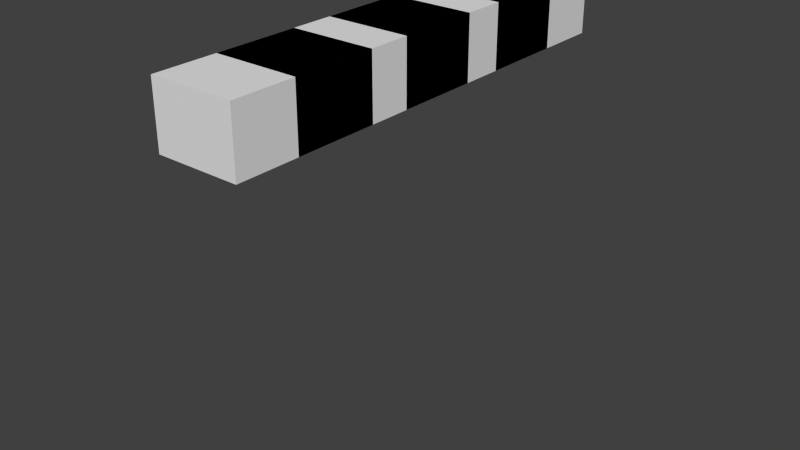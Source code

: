 # Source: insulatedwire.blend  (saved by Blender 2.67.0; exported with 4.5.12 LTS)
import bpy
from mathutils import Matrix  # noqa: F401  (used for matrix-valued properties, if any)

bpy.ops.wm.read_factory_settings(use_empty=True)
scene = bpy.context.scene
scene.name = 'Scene'

# ---- collections
col_collection_1 = bpy.data.collections.new('Collection 1'); scene.collection.children.link(col_collection_1)

# ---- materials (node trees are filled in below, after node groups)
mat_material = bpy.data.materials.new('Material')
mat_material.alpha_threshold = 0.0
mat_material.use_transparent_shadow = False
mat_material.roughness = 0.5
mat_material.line_color = (0.0, 0.0, 0.0, 1.0)

# ---- material node trees

# ---- world
world_world = bpy.data.worlds.new('World'); scene.world = world_world
world_world.color = (0.05088, 0.05088, 0.05088)
world_world.use_sun_shadow = False
world_world.sun_shadow_jitter_overblur = 0.0
world_world.cycles.sampling_method = 'MANUAL'
world_world.cycles.sample_map_resolution = 256

# ---- meshes
me_outsideconnector_n = bpy.data.meshes.new('outsideconnector_N')
me_outsideconnector_n.from_pydata([(-0.25, -0.25, -1.0), (-0.25, 0.125, -1.0), (0.25, 0.125, -1.0), (0.25, -0.25, -1.0), (-0.25, -0.25, -0.625), (-0.25, 0.125, -0.625), (0.25, 0.125, -0.625), (0.25, -0.25, -0.625)], [], [(4, 5, 1, 0), (5, 6, 2, 1), (6, 7, 3, 2), (7, 4, 0, 3), (0, 1, 2, 3), (7, 6, 5, 4)])
_uv = me_outsideconnector_n.uv_layers.new(name='UVMap')
_uv.uv.foreach_set('vector', [0.09375, 0.09375, 0.09375, 0.0, 0.0, 0.0, 0.0, 0.09375, 0.1875, 0.09375, 0.3125, 0.09375, 0.3125, 0.0, 0.1875, 0.0, 0.4062, 0.0, 0.4062, 0.09375, 0.5, 0.09375, 0.5, 0.0, 0.3125, 0.9062, 0.1875, 0.9062, 0.1875, 1.0, 0.3125, 1.0, 0.1875, 0.09375, 0.1875, 0.0, 0.3125, 0.0, 0.3125, 0.09375, 0.3125, 0.5938, 0.3125, 0.5, 0.1875, 0.5, 0.1875, 0.5938])
me_outsideconnector_n.materials.append(mat_material)
me_outsideconnector_n.use_remesh_preserve_volume = False
me_outsideconnector_n.use_remesh_preserve_attributes = False
me_outsideconnector_n.use_mirror_vertex_groups = False
me_outsideconnector_n.update()
me_outsideconnector_p = bpy.data.meshes.new('outsideconnector_P')
me_outsideconnector_p.from_pydata([(-0.25, -0.25, -1.0), (-0.25, 0.125, -1.0), (0.25, 0.125, -1.0), (0.25, -0.25, -1.0), (-0.25, -0.25, -0.625), (-0.25, 0.125, -0.625), (0.25, 0.125, -0.625), (0.25, -0.25, -0.625)], [], [(4, 5, 1, 0), (5, 6, 2, 1), (6, 7, 3, 2), (7, 4, 0, 3), (0, 1, 2, 3), (7, 6, 5, 4)])
_uv = me_outsideconnector_p.uv_layers.new(name='UVMap')
_uv.uv.foreach_set('vector', [0.0, 0.09375, 0.09375, 0.09375, 0.09375, 0.0, 0.0, 0.0, 0.1875, 0.5938, 0.3125, 0.5938, 0.3125, 0.5, 0.1875, 0.5, 0.4062, 0.09375, 0.5, 0.09375, 0.5, 0.0, 0.4062, 0.0, 0.3125, 0.09375, 0.1875, 0.09375, 0.1875, 0.0, 0.3125, 0.0, 0.3125, 0.0, 0.3125, 0.09375, 0.1875, 0.09375, 0.1875, 0.0, 0.3125, 1.0, 0.3125, 0.9062, 0.1875, 0.9062, 0.1875, 1.0])
me_outsideconnector_p.materials.append(mat_material)
me_outsideconnector_p.use_remesh_preserve_volume = False
me_outsideconnector_p.use_remesh_preserve_attributes = False
me_outsideconnector_p.use_mirror_vertex_groups = False
me_outsideconnector_p.update()
me_inin_p = bpy.data.meshes.new('inin_P')
me_inin_p.from_pydata([(-0.25, -0.25, -1.0), (-0.25, 0.25, -1.0), (0.25, 0.25, -1.0), (0.25, -0.25, -1.0), (-0.25, -0.25, -0.625), (-0.25, 0.25, -0.625), (0.25, 0.25, -0.625), (0.25, -0.25, -0.625), (-0.25, -0.125, -0.625), (-0.25, -0.125, -1.0), (0.25, -0.125, -0.625), (0.25, -0.125, -1.0)], [], [(8, 5, 1, 9), (5, 6, 2, 1), (10, 7, 3, 11), (7, 4, 0, 3), (9, 1, 2, 11), (10, 6, 5, 8), (4, 8, 9, 0), (6, 10, 11, 2), (0, 9, 11, 3), (7, 10, 8, 4)])
_uv = me_inin_p.uv_layers.new(name='UVMap')
_uv.uv.foreach_set('vector', [0.09375, 0.4062, 0.0, 0.4062, 0.0, 0.5, 0.09375, 0.5, 0.3125, 1.0, 0.1875, 1.0, 0.1875, 0.9062, 0.3125, 0.9062, 0.4062, 0.5938, 0.4062, 0.625, 0.5, 0.625, 0.5, 0.5938, 0.3125, 0.09375, 0.1875, 0.09375, 0.1875, 0.0, 0.3125, 0.0, 0.1875, 0.5625, 0.1875, 0.5, 0.3125, 0.5, 0.3125, 0.5625, 0.1875, 0.0, 0.1875, 0.09375, 0.3125, 0.09375, 0.3125, 0.0, 0.09375, 0.625, 0.09375, 0.5938, 0.0, 0.5938, 0.0, 0.625, 0.5, 0.4062, 0.4062, 0.4062, 0.4062, 0.5, 0.5, 0.5, 0.1875, 0.625, 0.1875, 0.5938, 0.3125, 0.5938, 0.3125, 0.625, 0.3125, 0.625, 0.3125, 0.5938, 0.1875, 0.5938, 0.1875, 0.625])
me_inin_p.materials.append(mat_material)
me_inin_p.use_remesh_preserve_volume = False
me_inin_p.use_remesh_preserve_attributes = False
me_inin_p.use_mirror_vertex_groups = False
me_inin_p.update()
me_inin_n = bpy.data.meshes.new('inin_N')
me_inin_n.from_pydata([(-0.25, -0.25, -1.0), (-0.25, 0.25, -1.0), (0.25, 0.25, -1.0), (0.25, -0.25, -1.0), (-0.25, -0.25, -0.625), (-0.25, 0.25, -0.625), (0.25, 0.25, -0.625), (0.25, -0.25, -0.625), (-0.25, 0.125, -0.625), (-0.25, 0.125, -1.0), (0.25, 0.125, -0.625), (0.25, 0.125, -1.0)], [], [(8, 5, 1, 9), (5, 6, 2, 1), (10, 7, 3, 11), (7, 4, 0, 3), (9, 1, 2, 11), (10, 6, 5, 8), (4, 8, 9, 0), (6, 10, 11, 2), (0, 9, 11, 3), (7, 10, 8, 4)])
_uv = me_inin_n.uv_layers.new(name='UVMap')
_uv.uv.foreach_set('vector', [0.09375, 0.9062, 0.09375, 0.875, 0.0, 0.875, 0.0, 0.9062, 0.3125, 0.09375, 0.1875, 0.09375, 0.1875, 0.0, 0.3125, 0.0, 0.4062, 0.4062, 0.4062, 0.5, 0.5, 0.5, 0.5, 0.4062, 0.3125, 0.5938, 0.1875, 0.5938, 0.1875, 0.5, 0.3125, 0.5, 0.1875, 0.9062, 0.1875, 0.875, 0.3125, 0.875, 0.3125, 0.9062, 0.3125, 0.9062, 0.3125, 0.875, 0.1875, 0.875, 0.1875, 0.9062, 0.09375, 0.5, 0.09375, 0.4062, 0.0, 0.4062, 0.0, 0.5, 0.4062, 0.875, 0.4062, 0.9062, 0.5, 0.9062, 0.5, 0.875, 0.1875, 1.0, 0.1875, 0.9086, 0.3125, 0.9086, 0.3125, 1.0, 0.3125, 0.09375, 0.3125, 0.0, 0.1875, 0.0, 0.1875, 0.09375])
me_inin_n.materials.append(mat_material)
me_inin_n.use_remesh_preserve_volume = False
me_inin_n.use_remesh_preserve_attributes = False
me_inin_n.use_mirror_vertex_groups = False
me_inin_n.update()
me_inout_n = bpy.data.meshes.new('inout_N')
me_inout_n.from_pydata([(-0.25, -0.25, -1.0), (-0.25, 0.25, -1.0), (0.25, 0.25, -1.0), (0.25, -0.25, -1.0), (-0.25, -0.25, -0.625), (-0.25, 0.25, -0.625), (0.25, 0.25, -0.625), (0.25, -0.25, -0.625)], [], [(4, 5, 1, 0), (5, 6, 2, 1), (6, 7, 3, 2), (7, 4, 0, 3), (0, 1, 2, 3), (7, 6, 5, 4)])
_uv = me_inout_n.uv_layers.new(name='UVMap')
_uv.uv.foreach_set('vector', [0.09375, 1.0, 0.09375, 0.875, 0.0, 0.875, 0.0, 1.0, 0.3125, 0.09375, 0.1875, 0.09375, 0.1875, 0.0, 0.3125, 0.0, 0.4062, 0.875, 0.4062, 1.0, 0.5, 1.0, 0.5, 0.875, 0.3125, 0.09375, 0.1875, 0.09375, 0.1875, 0.0, 0.3125, 0.0, 0.1875, 1.0, 0.1875, 0.875, 0.3125, 0.875, 0.3125, 1.0, 0.3125, 1.0, 0.3125, 0.875, 0.1875, 0.875, 0.1875, 1.0])
me_inout_n.materials.append(mat_material)
me_inout_n.use_remesh_preserve_volume = False
me_inout_n.use_remesh_preserve_attributes = False
me_inout_n.use_mirror_vertex_groups = False
me_inout_n.update()
me_inout_p = bpy.data.meshes.new('inout_P')
me_inout_p.from_pydata([(-0.25, -0.25, -1.0), (-0.25, 0.25, -1.0), (0.25, 0.25, -1.0), (0.25, -0.25, -1.0), (-0.25, -0.25, -0.625), (-0.25, 0.25, -0.625), (0.25, 0.25, -0.625), (0.25, -0.25, -0.625)], [], [(4, 5, 1, 0), (5, 6, 2, 1), (6, 7, 3, 2), (7, 4, 0, 3), (0, 1, 2, 3), (7, 6, 5, 4)])
_uv = me_inout_p.uv_layers.new(name='UVMap')
_uv.uv.foreach_set('vector', [0.09375, 0.625, 0.09375, 0.5, 0.0, 0.5, 0.0, 0.625, 0.3125, 0.09375, 0.1875, 0.09375, 0.1875, 0.0, 0.3125, 0.0, 0.4062, 0.5, 0.4062, 0.625, 0.5, 0.625, 0.5, 0.5, 0.3125, 0.09375, 0.1875, 0.09375, 0.1875, 0.0, 0.3125, 0.0, 0.1875, 0.625, 0.1875, 0.5, 0.3125, 0.5, 0.3125, 0.625, 0.3125, 0.625, 0.3125, 0.5, 0.1875, 0.5, 0.1875, 0.625])
me_inout_p.materials.append(mat_material)
me_inout_p.use_remesh_preserve_volume = False
me_inout_p.use_remesh_preserve_attributes = False
me_inout_p.use_mirror_vertex_groups = False
me_inout_p.update()
me_insideconnector_n = bpy.data.meshes.new('insideconnector_N')
me_insideconnector_n.from_pydata([(-0.25, -0.25, -1.0), (-0.25, 1.192e-07, -1.0), (0.25, 1.192e-07, -1.0), (0.25, -0.25, -1.0), (-0.25, -0.25, -0.625), (-0.25, 1.192e-07, -0.625), (0.25, 1.192e-07, -0.625), (0.25, -0.25, -0.625)], [], [(4, 5, 1, 0), (5, 6, 2, 1), (6, 7, 3, 2), (7, 4, 0, 3), (0, 1, 2, 3), (7, 6, 5, 4)])
_uv = me_insideconnector_n.uv_layers.new(name='UVMap')
_uv.uv.foreach_set('vector', [0.09375, 0.875, 0.09375, 0.8125, 0.0, 0.8125, 0.0, 0.875, 0.3125, 0.09375, 0.1875, 0.09375, 0.1875, 0.0, 0.3125, 0.0, 0.4062, 0.8125, 0.4062, 0.875, 0.5, 0.875, 0.5, 0.8125, 0.3125, 0.09375, 0.1875, 0.09375, 0.1875, 0.0, 0.3125, 0.0, 0.1875, 0.875, 0.1875, 0.8125, 0.3125, 0.8125, 0.3125, 0.875, 0.3125, 0.875, 0.3125, 0.8125, 0.1875, 0.8125, 0.1875, 0.875])
me_insideconnector_n.materials.append(mat_material)
me_insideconnector_n.use_remesh_preserve_volume = False
me_insideconnector_n.use_remesh_preserve_attributes = False
me_insideconnector_n.use_mirror_vertex_groups = False
me_insideconnector_n.update()
me_insideconnector_p = bpy.data.meshes.new('insideconnector_P')
me_insideconnector_p.from_pydata([(-0.25, -0.25, -1.0), (-0.25, 1.192e-07, -1.0), (0.25, 1.192e-07, -1.0), (0.25, -0.25, -1.0), (-0.25, -0.25, -0.625), (-0.25, 1.192e-07, -0.625), (0.25, 1.192e-07, -0.625), (0.25, -0.25, -0.625)], [], [(4, 5, 1, 0), (5, 6, 2, 1), (6, 7, 3, 2), (7, 4, 0, 3), (0, 1, 2, 3), (7, 6, 5, 4)])
_uv = me_insideconnector_p.uv_layers.new(name='UVMap')
_uv.uv.foreach_set('vector', [0.09375, 0.6875, 0.09375, 0.625, 0.0, 0.625, 0.0, 0.6875, 0.3125, 0.09375, 0.1875, 0.09375, 0.1875, 0.0, 0.3125, 0.0, 0.4062, 0.625, 0.4062, 0.6875, 0.5, 0.6875, 0.5, 0.625, 0.3125, 0.09375, 0.1875, 0.09375, 0.1875, 0.0, 0.3125, 0.0, 0.1875, 0.6875, 0.1875, 0.625, 0.3125, 0.625, 0.3125, 0.6875, 0.3125, 0.6875, 0.3125, 0.625, 0.1875, 0.625, 0.1875, 0.6875])
me_insideconnector_p.materials.append(mat_material)
me_insideconnector_p.use_remesh_preserve_volume = False
me_insideconnector_p.use_remesh_preserve_attributes = False
me_insideconnector_p.use_mirror_vertex_groups = False
me_insideconnector_p.update()
me_center_x = bpy.data.meshes.new('center_X')
me_center_x.from_pydata([(-0.25, -0.25, -1.0), (-0.25, 0.25, -1.0), (0.25, 0.25, -1.0), (0.25, -0.25, -1.0), (-0.25, -0.25, -0.625), (-0.25, 0.25, -0.625), (0.25, 0.25, -0.625), (0.25, -0.25, -0.625)], [], [(4, 5, 1, 0), (5, 6, 2, 1), (6, 7, 3, 2), (7, 4, 0, 3), (0, 1, 2, 3), (7, 6, 5, 4)])
_uv = me_center_x.uv_layers.new(name='UVMap')
_uv.uv.foreach_set('vector', [0.09375, 0.8125, 0.09375, 0.6875, 0.0, 0.6875, 0.0, 0.8125, 0.4062, 0.6875, 0.4062, 0.8125, 0.5, 0.8125, 0.5, 0.6875, 0.4062, 0.6875, 0.4062, 0.8125, 0.5, 0.8125, 0.5, 0.6875, 0.09375, 0.8125, 0.09375, 0.6875, 0.0, 0.6875, 0.0, 0.8125, 0.1875, 0.8125, 0.1875, 0.6875, 0.3125, 0.6875, 0.3125, 0.8125, 0.3125, 0.3125, 0.3125, 0.1875, 0.1875, 0.1875, 0.1875, 0.3125])
me_center_x.materials.append(mat_material)
me_center_x.use_remesh_preserve_volume = False
me_center_x.use_remesh_preserve_attributes = False
me_center_x.use_mirror_vertex_groups = False
me_center_x.update()
me_center_pn = bpy.data.meshes.new('center_PN')
me_center_pn.from_pydata([(-0.25, -0.25, -1.0), (-0.25, 0.25, -1.0), (0.25, 0.25, -1.0), (0.25, -0.25, -1.0), (-0.25, -0.25, -0.625), (-0.25, 0.25, -0.625), (0.25, 0.25, -0.625), (0.25, -0.25, -0.625)], [], [(4, 5, 1, 0), (5, 6, 2, 1), (6, 7, 3, 2), (7, 4, 0, 3), (0, 1, 2, 3), (7, 6, 5, 4)])
_uv = me_center_pn.uv_layers.new(name='UVMap')
_uv.uv.foreach_set('vector', [0.09375, 0.8125, 0.09375, 0.6875, 0.0, 0.6875, 0.0, 0.8125, 0.3125, 0.09375, 0.1875, 0.09375, 0.1875, 0.0, 0.3125, 0.0, 0.4062, 0.6875, 0.4062, 0.8125, 0.5, 0.8125, 0.5, 0.6875, 0.3125, 0.09375, 0.1875, 0.09375, 0.1875, 0.0, 0.3125, 0.0, 0.1875, 0.8125, 0.1875, 0.6875, 0.3125, 0.6875, 0.3125, 0.8125, 0.3125, 0.8125, 0.3125, 0.6875, 0.1875, 0.6875, 0.1875, 0.8125])
me_center_pn.materials.append(mat_material)
me_center_pn.use_remesh_preserve_volume = False
me_center_pn.use_remesh_preserve_attributes = False
me_center_pn.use_mirror_vertex_groups = False
me_center_pn.update()

# ---- objects
ob_outsideconnector_n = bpy.data.objects.new('outsideconnector_N', me_outsideconnector_n)
ob_outsideconnector_p = bpy.data.objects.new('outsideconnector_P', me_outsideconnector_p)
ob_inin_p = bpy.data.objects.new('inin_P', me_inin_p)
ob_inin_n = bpy.data.objects.new('inin_N', me_inin_n)
ob_inout_n = bpy.data.objects.new('inout_N', me_inout_n)
ob_inout_p = bpy.data.objects.new('inout_P', me_inout_p)
ob_insideconnector_n = bpy.data.objects.new('insideconnector_N', me_insideconnector_n)
ob_insideconnector_p = bpy.data.objects.new('insideconnector_P', me_insideconnector_p)
ob_center_x = bpy.data.objects.new('center_X', me_center_x)
ob_center_pn = bpy.data.objects.new('center_PN', me_center_pn)

# ---- transforms, parenting, visibility, modifiers, constraints
ob_outsideconnector_n.location = (0.0, -0.5625, 0.5)
ob_outsideconnector_n.scale = (0.5, 0.5, 0.5)
ob_outsideconnector_n.lineart.crease_threshold = 0.0
ob_outsideconnector_p.location = (0.0, 0.625, 0.5)
ob_outsideconnector_p.scale = (0.5, 0.5, 0.5)
ob_outsideconnector_p.lineart.crease_threshold = 0.0
ob_inin_p.location = (0.0, 0.375, 0.5)
ob_inin_p.scale = (0.5, 0.5, 0.5)
ob_inin_p.lineart.crease_threshold = 0.0
ob_inin_n.location = (0.0, -0.375, 0.5)
ob_inin_n.scale = (0.5, 0.5, 0.5)
ob_inin_n.lineart.crease_threshold = 0.0
ob_inout_n.location = (0.0, -0.375, 0.5)
ob_inout_n.scale = (0.5, 0.5, 0.5)
ob_inout_n.hide_viewport = True
ob_inout_n.lineart.crease_threshold = 0.0
ob_inout_p.location = (0.0, 0.375, 0.5)
ob_inout_p.scale = (0.5, 0.5, 0.5)
ob_inout_p.hide_viewport = True
ob_inout_p.lineart.crease_threshold = 0.0
ob_insideconnector_n.location = (0.0, -0.125, 0.5)
ob_insideconnector_n.scale = (0.5, 0.5, 0.5)
ob_insideconnector_n.lineart.crease_threshold = 0.0
ob_insideconnector_p.location = (0.0, 0.25, 0.5)
ob_insideconnector_p.scale = (0.5, 0.5, 0.5)
ob_insideconnector_p.lineart.crease_threshold = 0.0
ob_center_x.location = (0.0, 0.0, 0.5)
ob_center_x.scale = (0.5, 0.5, 0.5)
ob_center_x.hide_viewport = True
ob_center_x.lineart.crease_threshold = 0.0
ob_center_pn.location = (0.0, 0.0, 0.5)
ob_center_pn.scale = (0.5, 0.5, 0.5)
ob_center_pn.lineart.crease_threshold = 0.0

# ---- collection membership
col_collection_1.objects.link(ob_outsideconnector_n)
col_collection_1.objects.link(ob_outsideconnector_p)
col_collection_1.objects.link(ob_inin_p)
col_collection_1.objects.link(ob_inin_n)
col_collection_1.objects.link(ob_inout_n)
col_collection_1.objects.link(ob_inout_p)
col_collection_1.objects.link(ob_insideconnector_n)
col_collection_1.objects.link(ob_insideconnector_p)
col_collection_1.objects.link(ob_center_x)
col_collection_1.objects.link(ob_center_pn)

# ---- scene / render settings (as saved in the file)
scene.frame_start = 1; scene.frame_end = 250; scene.frame_set(1)
scene.render.engine = 'BLENDER_EEVEE_NEXT'
scene.render.image_settings.color_mode = 'RGB'
scene.render.image_settings.compression = 90
scene.render.resolution_percentage = 50
scene.render.dither_intensity = 0.0
scene.cycles.use_denoising = False
scene.cycles.samples = 10
scene.cycles.sampling_pattern = 'TABULATED_SOBOL'
scene.cycles.light_sampling_threshold = 0.0
scene.cycles.use_adaptive_sampling = False
scene.cycles.use_light_tree = False
scene.cycles.blur_glossy = 0.0
scene.cycles.volume_bounces = 1
scene.cycles.pixel_filter_type = 'GAUSSIAN'
scene.cycles.sample_clamp_indirect = 0.0
scene.view_settings.view_transform = 'Standard'
bpy.context.view_layer.update()

# ---- added for rendering (the .blend has no active camera and no usable light): camera, sun
cam_auto = bpy.data.cameras.new('AutoCamera')
cam_auto.lens = 50.0
cam_auto.sensor_width = 36.0
cam_auto.clip_end = 1000.0
ob_auto_camera = bpy.data.objects.new('AutoCamera', cam_auto)
scene.collection.objects.link(ob_auto_camera)
ob_auto_camera.location = (1.74345, -2.09214, 0.988509)
ob_auto_camera.rotation_euler = (1.09748, -7.21219e-08, 0.694738)
scene.camera = ob_auto_camera
light_auto_sun = bpy.data.lights.new('AutoSun', 'SUN')
light_auto_sun.energy = 3.0
light_auto_sun.angle = 0.0523599
ob_auto_sun = bpy.data.objects.new('AutoSun', light_auto_sun)
scene.collection.objects.link(ob_auto_sun)
ob_auto_sun.rotation_euler = (0.872665, 0.174533, 0.523599)
bpy.context.view_layer.update()
